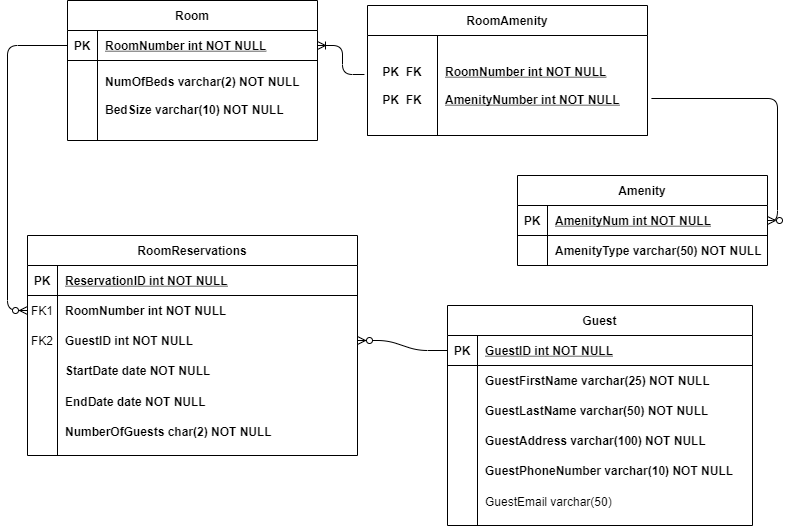

The diagram above was exported from draw.io. Its source (the exported page's mxGraphModel, read from the mxfile embedded in the PNG):
<mxGraphModel dx="1086" dy="806" grid="1" gridSize="10" guides="1" tooltips="1" connect="1" arrows="1" fold="1" page="1" pageScale="1" pageWidth="850" pageHeight="1100" math="0" shadow="0" extFonts="Permanent Marker^https://fonts.googleapis.com/css?family=Permanent+Marker">
  <root>
    <mxCell id="0" />
    <mxCell id="1" parent="0" />
    <mxCell id="C-vyLk0tnHw3VtMMgP7b-2" value="RoomAmenity" style="shape=table;startSize=30;container=1;collapsible=1;childLayout=tableLayout;fixedRows=1;rowLines=0;fontStyle=1;align=center;resizeLast=1;" parent="1" vertex="1">
      <mxGeometry x="390" y="60" width="280" height="130" as="geometry" />
    </mxCell>
    <mxCell id="C-vyLk0tnHw3VtMMgP7b-3" value="" style="shape=partialRectangle;collapsible=0;dropTarget=0;pointerEvents=0;fillColor=none;points=[[0,0.5],[1,0.5]];portConstraint=eastwest;top=0;left=0;right=0;bottom=1;" parent="C-vyLk0tnHw3VtMMgP7b-2" vertex="1">
      <mxGeometry y="30" width="280" height="100" as="geometry" />
    </mxCell>
    <mxCell id="C-vyLk0tnHw3VtMMgP7b-4" value="PK  FK&#10;&#10;PK  FK" style="shape=partialRectangle;overflow=hidden;connectable=0;fillColor=none;top=0;left=0;bottom=0;right=0;fontStyle=1;" parent="C-vyLk0tnHw3VtMMgP7b-3" vertex="1">
      <mxGeometry width="70" height="100" as="geometry" />
    </mxCell>
    <mxCell id="C-vyLk0tnHw3VtMMgP7b-5" value="RoomNumber int NOT NULL&#10;&#10;AmenityNumber int NOT NULL" style="shape=partialRectangle;overflow=hidden;connectable=0;fillColor=none;top=0;left=0;bottom=0;right=0;align=left;spacingLeft=6;fontStyle=5;" parent="C-vyLk0tnHw3VtMMgP7b-3" vertex="1">
      <mxGeometry x="70" width="210" height="100" as="geometry" />
    </mxCell>
    <mxCell id="C-vyLk0tnHw3VtMMgP7b-13" value="Amenity" style="shape=table;startSize=30;container=1;collapsible=1;childLayout=tableLayout;fixedRows=1;rowLines=0;fontStyle=1;align=center;resizeLast=1;" parent="1" vertex="1">
      <mxGeometry x="540" y="230" width="250" height="90" as="geometry" />
    </mxCell>
    <mxCell id="C-vyLk0tnHw3VtMMgP7b-14" value="" style="shape=partialRectangle;collapsible=0;dropTarget=0;pointerEvents=0;fillColor=none;points=[[0,0.5],[1,0.5]];portConstraint=eastwest;top=0;left=0;right=0;bottom=1;" parent="C-vyLk0tnHw3VtMMgP7b-13" vertex="1">
      <mxGeometry y="30" width="250" height="30" as="geometry" />
    </mxCell>
    <mxCell id="C-vyLk0tnHw3VtMMgP7b-15" value="PK" style="shape=partialRectangle;overflow=hidden;connectable=0;fillColor=none;top=0;left=0;bottom=0;right=0;fontStyle=1;" parent="C-vyLk0tnHw3VtMMgP7b-14" vertex="1">
      <mxGeometry width="30" height="30" as="geometry" />
    </mxCell>
    <mxCell id="C-vyLk0tnHw3VtMMgP7b-16" value="AmenityNum int NOT NULL " style="shape=partialRectangle;overflow=hidden;connectable=0;fillColor=none;top=0;left=0;bottom=0;right=0;align=left;spacingLeft=6;fontStyle=5;" parent="C-vyLk0tnHw3VtMMgP7b-14" vertex="1">
      <mxGeometry x="30" width="220" height="30" as="geometry" />
    </mxCell>
    <mxCell id="C-vyLk0tnHw3VtMMgP7b-17" value="" style="shape=partialRectangle;collapsible=0;dropTarget=0;pointerEvents=0;fillColor=none;points=[[0,0.5],[1,0.5]];portConstraint=eastwest;top=0;left=0;right=0;bottom=0;" parent="C-vyLk0tnHw3VtMMgP7b-13" vertex="1">
      <mxGeometry y="60" width="250" height="30" as="geometry" />
    </mxCell>
    <mxCell id="C-vyLk0tnHw3VtMMgP7b-18" value="" style="shape=partialRectangle;overflow=hidden;connectable=0;fillColor=none;top=0;left=0;bottom=0;right=0;" parent="C-vyLk0tnHw3VtMMgP7b-17" vertex="1">
      <mxGeometry width="30" height="30" as="geometry" />
    </mxCell>
    <mxCell id="C-vyLk0tnHw3VtMMgP7b-19" value="AmenityType varchar(50) NOT NULL" style="shape=partialRectangle;overflow=hidden;connectable=0;fillColor=none;top=0;left=0;bottom=0;right=0;align=left;spacingLeft=6;fontStyle=1" parent="C-vyLk0tnHw3VtMMgP7b-17" vertex="1">
      <mxGeometry x="30" width="220" height="30" as="geometry" />
    </mxCell>
    <mxCell id="C-vyLk0tnHw3VtMMgP7b-23" value="Room" style="shape=table;startSize=30;container=1;collapsible=1;childLayout=tableLayout;fixedRows=1;rowLines=0;fontStyle=1;align=center;resizeLast=1;" parent="1" vertex="1">
      <mxGeometry x="90" y="55" width="250" height="140" as="geometry" />
    </mxCell>
    <mxCell id="C-vyLk0tnHw3VtMMgP7b-24" value="" style="shape=partialRectangle;collapsible=0;dropTarget=0;pointerEvents=0;fillColor=none;points=[[0,0.5],[1,0.5]];portConstraint=eastwest;top=0;left=0;right=0;bottom=1;" parent="C-vyLk0tnHw3VtMMgP7b-23" vertex="1">
      <mxGeometry y="30" width="250" height="30" as="geometry" />
    </mxCell>
    <mxCell id="C-vyLk0tnHw3VtMMgP7b-25" value="PK" style="shape=partialRectangle;overflow=hidden;connectable=0;fillColor=none;top=0;left=0;bottom=0;right=0;fontStyle=1;" parent="C-vyLk0tnHw3VtMMgP7b-24" vertex="1">
      <mxGeometry width="30" height="30" as="geometry" />
    </mxCell>
    <mxCell id="C-vyLk0tnHw3VtMMgP7b-26" value="RoomNumber int NOT NULL " style="shape=partialRectangle;overflow=hidden;connectable=0;fillColor=none;top=0;left=0;bottom=0;right=0;align=left;spacingLeft=6;fontStyle=5;" parent="C-vyLk0tnHw3VtMMgP7b-24" vertex="1">
      <mxGeometry x="30" width="220" height="30" as="geometry" />
    </mxCell>
    <mxCell id="C-vyLk0tnHw3VtMMgP7b-27" value="" style="shape=partialRectangle;collapsible=0;dropTarget=0;pointerEvents=0;fillColor=none;points=[[0,0.5],[1,0.5]];portConstraint=eastwest;top=0;left=0;right=0;bottom=0;" parent="C-vyLk0tnHw3VtMMgP7b-23" vertex="1">
      <mxGeometry y="60" width="250" height="70" as="geometry" />
    </mxCell>
    <mxCell id="C-vyLk0tnHw3VtMMgP7b-28" value="" style="shape=partialRectangle;overflow=hidden;connectable=0;fillColor=none;top=0;left=0;bottom=0;right=0;" parent="C-vyLk0tnHw3VtMMgP7b-27" vertex="1">
      <mxGeometry width="30" height="70" as="geometry" />
    </mxCell>
    <mxCell id="C-vyLk0tnHw3VtMMgP7b-29" value="NumOfBeds varchar(2) NOT NULL&#10;&#10;BedSize varchar(10) NOT NULL" style="shape=partialRectangle;overflow=hidden;connectable=0;fillColor=none;top=0;left=0;bottom=0;right=0;align=left;spacingLeft=6;fontStyle=1" parent="C-vyLk0tnHw3VtMMgP7b-27" vertex="1">
      <mxGeometry x="30" width="220" height="70" as="geometry" />
    </mxCell>
    <mxCell id="KvNxy1KWzI9GGZGdp9pG-9" value="Guest" style="shape=table;startSize=30;container=1;collapsible=1;childLayout=tableLayout;fixedRows=1;rowLines=0;fontStyle=1;align=center;resizeLast=1;" parent="1" vertex="1">
      <mxGeometry x="470" y="360" width="305" height="220" as="geometry">
        <mxRectangle x="200" y="400" width="60" height="30" as="alternateBounds" />
      </mxGeometry>
    </mxCell>
    <mxCell id="KvNxy1KWzI9GGZGdp9pG-10" value="" style="shape=partialRectangle;collapsible=0;dropTarget=0;pointerEvents=0;fillColor=none;top=0;left=0;bottom=1;right=0;points=[[0,0.5],[1,0.5]];portConstraint=eastwest;" parent="KvNxy1KWzI9GGZGdp9pG-9" vertex="1">
      <mxGeometry y="30" width="305" height="30" as="geometry" />
    </mxCell>
    <mxCell id="KvNxy1KWzI9GGZGdp9pG-11" value="PK" style="shape=partialRectangle;connectable=0;fillColor=none;top=0;left=0;bottom=0;right=0;fontStyle=1;overflow=hidden;" parent="KvNxy1KWzI9GGZGdp9pG-10" vertex="1">
      <mxGeometry width="30" height="30" as="geometry" />
    </mxCell>
    <mxCell id="KvNxy1KWzI9GGZGdp9pG-12" value="GuestID int NOT NULL" style="shape=partialRectangle;connectable=0;fillColor=none;top=0;left=0;bottom=0;right=0;align=left;spacingLeft=6;fontStyle=5;overflow=hidden;" parent="KvNxy1KWzI9GGZGdp9pG-10" vertex="1">
      <mxGeometry x="30" width="275" height="30" as="geometry" />
    </mxCell>
    <mxCell id="KvNxy1KWzI9GGZGdp9pG-13" value="" style="shape=partialRectangle;collapsible=0;dropTarget=0;pointerEvents=0;fillColor=none;top=0;left=0;bottom=0;right=0;points=[[0,0.5],[1,0.5]];portConstraint=eastwest;" parent="KvNxy1KWzI9GGZGdp9pG-9" vertex="1">
      <mxGeometry y="60" width="305" height="30" as="geometry" />
    </mxCell>
    <mxCell id="KvNxy1KWzI9GGZGdp9pG-14" value="" style="shape=partialRectangle;connectable=0;fillColor=none;top=0;left=0;bottom=0;right=0;editable=1;overflow=hidden;" parent="KvNxy1KWzI9GGZGdp9pG-13" vertex="1">
      <mxGeometry width="30" height="30" as="geometry" />
    </mxCell>
    <mxCell id="KvNxy1KWzI9GGZGdp9pG-15" value="GuestFirstName varchar(25) NOT NULL" style="shape=partialRectangle;connectable=0;fillColor=none;top=0;left=0;bottom=0;right=0;align=left;spacingLeft=6;overflow=hidden;fontStyle=1" parent="KvNxy1KWzI9GGZGdp9pG-13" vertex="1">
      <mxGeometry x="30" width="275" height="30" as="geometry" />
    </mxCell>
    <mxCell id="KvNxy1KWzI9GGZGdp9pG-16" value="" style="shape=partialRectangle;collapsible=0;dropTarget=0;pointerEvents=0;fillColor=none;top=0;left=0;bottom=0;right=0;points=[[0,0.5],[1,0.5]];portConstraint=eastwest;" parent="KvNxy1KWzI9GGZGdp9pG-9" vertex="1">
      <mxGeometry y="90" width="305" height="30" as="geometry" />
    </mxCell>
    <mxCell id="KvNxy1KWzI9GGZGdp9pG-17" value="" style="shape=partialRectangle;connectable=0;fillColor=none;top=0;left=0;bottom=0;right=0;editable=1;overflow=hidden;" parent="KvNxy1KWzI9GGZGdp9pG-16" vertex="1">
      <mxGeometry width="30" height="30" as="geometry" />
    </mxCell>
    <mxCell id="KvNxy1KWzI9GGZGdp9pG-18" value="GuestLastName varchar(50) NOT NULL" style="shape=partialRectangle;connectable=0;fillColor=none;top=0;left=0;bottom=0;right=0;align=left;spacingLeft=6;overflow=hidden;fontStyle=1" parent="KvNxy1KWzI9GGZGdp9pG-16" vertex="1">
      <mxGeometry x="30" width="275" height="30" as="geometry" />
    </mxCell>
    <mxCell id="KvNxy1KWzI9GGZGdp9pG-19" value="" style="shape=partialRectangle;collapsible=0;dropTarget=0;pointerEvents=0;fillColor=none;top=0;left=0;bottom=0;right=0;points=[[0,0.5],[1,0.5]];portConstraint=eastwest;" parent="KvNxy1KWzI9GGZGdp9pG-9" vertex="1">
      <mxGeometry y="120" width="305" height="30" as="geometry" />
    </mxCell>
    <mxCell id="KvNxy1KWzI9GGZGdp9pG-20" value="" style="shape=partialRectangle;connectable=0;fillColor=none;top=0;left=0;bottom=0;right=0;editable=1;overflow=hidden;" parent="KvNxy1KWzI9GGZGdp9pG-19" vertex="1">
      <mxGeometry width="30" height="30" as="geometry" />
    </mxCell>
    <mxCell id="KvNxy1KWzI9GGZGdp9pG-21" value="GuestAddress varchar(100) NOT NULL" style="shape=partialRectangle;connectable=0;fillColor=none;top=0;left=0;bottom=0;right=0;align=left;spacingLeft=6;overflow=hidden;fontStyle=1" parent="KvNxy1KWzI9GGZGdp9pG-19" vertex="1">
      <mxGeometry x="30" width="275" height="30" as="geometry" />
    </mxCell>
    <mxCell id="KvNxy1KWzI9GGZGdp9pG-24" value="" style="shape=partialRectangle;collapsible=0;dropTarget=0;pointerEvents=0;fillColor=none;top=0;left=0;bottom=0;right=0;points=[[0,0.5],[1,0.5]];portConstraint=eastwest;" parent="1" vertex="1">
      <mxGeometry x="470" y="510" width="305" height="30" as="geometry" />
    </mxCell>
    <mxCell id="KvNxy1KWzI9GGZGdp9pG-25" value="" style="shape=partialRectangle;connectable=0;fillColor=none;top=0;left=0;bottom=0;right=0;editable=1;overflow=hidden;" parent="KvNxy1KWzI9GGZGdp9pG-24" vertex="1">
      <mxGeometry width="30" height="30" as="geometry" />
    </mxCell>
    <mxCell id="KvNxy1KWzI9GGZGdp9pG-26" value="GuestPhoneNumber varchar(10) NOT NULL" style="shape=partialRectangle;connectable=0;fillColor=none;top=0;left=0;bottom=0;right=0;align=left;spacingLeft=6;overflow=hidden;fontStyle=1" parent="KvNxy1KWzI9GGZGdp9pG-24" vertex="1">
      <mxGeometry x="30" width="275" height="30" as="geometry" />
    </mxCell>
    <mxCell id="KvNxy1KWzI9GGZGdp9pG-27" value="" style="shape=partialRectangle;collapsible=0;dropTarget=0;pointerEvents=0;fillColor=none;top=0;left=0;bottom=0;right=0;points=[[0,0.5],[1,0.5]];portConstraint=eastwest;" parent="1" vertex="1">
      <mxGeometry x="470" y="541" width="305" height="30" as="geometry" />
    </mxCell>
    <mxCell id="KvNxy1KWzI9GGZGdp9pG-28" value="" style="shape=partialRectangle;connectable=0;fillColor=none;top=0;left=0;bottom=0;right=0;editable=1;overflow=hidden;" parent="KvNxy1KWzI9GGZGdp9pG-27" vertex="1">
      <mxGeometry width="30" height="30" as="geometry" />
    </mxCell>
    <mxCell id="KvNxy1KWzI9GGZGdp9pG-29" value="GuestEmail varchar(50)" style="shape=partialRectangle;connectable=0;fillColor=none;top=0;left=0;bottom=0;right=0;align=left;spacingLeft=6;overflow=hidden;" parent="KvNxy1KWzI9GGZGdp9pG-27" vertex="1">
      <mxGeometry x="30" width="275" height="30" as="geometry" />
    </mxCell>
    <mxCell id="KvNxy1KWzI9GGZGdp9pG-30" value="RoomReservations" style="shape=table;startSize=30;container=1;collapsible=1;childLayout=tableLayout;fixedRows=1;rowLines=0;fontStyle=1;align=center;resizeLast=1;" parent="1" vertex="1">
      <mxGeometry x="50" y="290" width="330" height="220" as="geometry" />
    </mxCell>
    <mxCell id="KvNxy1KWzI9GGZGdp9pG-31" value="" style="shape=partialRectangle;collapsible=0;dropTarget=0;pointerEvents=0;fillColor=none;top=0;left=0;bottom=1;right=0;points=[[0,0.5],[1,0.5]];portConstraint=eastwest;" parent="KvNxy1KWzI9GGZGdp9pG-30" vertex="1">
      <mxGeometry y="30" width="330" height="30" as="geometry" />
    </mxCell>
    <mxCell id="KvNxy1KWzI9GGZGdp9pG-32" value="PK" style="shape=partialRectangle;connectable=0;fillColor=none;top=0;left=0;bottom=0;right=0;fontStyle=1;overflow=hidden;" parent="KvNxy1KWzI9GGZGdp9pG-31" vertex="1">
      <mxGeometry width="30" height="30" as="geometry" />
    </mxCell>
    <mxCell id="KvNxy1KWzI9GGZGdp9pG-33" value="ReservationID int NOT NULL" style="shape=partialRectangle;connectable=0;fillColor=none;top=0;left=0;bottom=0;right=0;align=left;spacingLeft=6;fontStyle=5;overflow=hidden;" parent="KvNxy1KWzI9GGZGdp9pG-31" vertex="1">
      <mxGeometry x="30" width="300" height="30" as="geometry" />
    </mxCell>
    <mxCell id="KvNxy1KWzI9GGZGdp9pG-34" value="" style="shape=partialRectangle;collapsible=0;dropTarget=0;pointerEvents=0;fillColor=none;top=0;left=0;bottom=0;right=0;points=[[0,0.5],[1,0.5]];portConstraint=eastwest;" parent="KvNxy1KWzI9GGZGdp9pG-30" vertex="1">
      <mxGeometry y="60" width="330" height="30" as="geometry" />
    </mxCell>
    <mxCell id="KvNxy1KWzI9GGZGdp9pG-35" value="FK1" style="shape=partialRectangle;connectable=0;fillColor=none;top=0;left=0;bottom=0;right=0;editable=1;overflow=hidden;" parent="KvNxy1KWzI9GGZGdp9pG-34" vertex="1">
      <mxGeometry width="30" height="30" as="geometry" />
    </mxCell>
    <mxCell id="KvNxy1KWzI9GGZGdp9pG-36" value="RoomNumber int NOT NULL" style="shape=partialRectangle;connectable=0;fillColor=none;top=0;left=0;bottom=0;right=0;align=left;spacingLeft=6;overflow=hidden;fontStyle=1" parent="KvNxy1KWzI9GGZGdp9pG-34" vertex="1">
      <mxGeometry x="30" width="300" height="30" as="geometry" />
    </mxCell>
    <mxCell id="KvNxy1KWzI9GGZGdp9pG-37" value="" style="shape=partialRectangle;collapsible=0;dropTarget=0;pointerEvents=0;fillColor=none;top=0;left=0;bottom=0;right=0;points=[[0,0.5],[1,0.5]];portConstraint=eastwest;" parent="KvNxy1KWzI9GGZGdp9pG-30" vertex="1">
      <mxGeometry y="90" width="330" height="30" as="geometry" />
    </mxCell>
    <mxCell id="KvNxy1KWzI9GGZGdp9pG-38" value="FK2" style="shape=partialRectangle;connectable=0;fillColor=none;top=0;left=0;bottom=0;right=0;editable=1;overflow=hidden;" parent="KvNxy1KWzI9GGZGdp9pG-37" vertex="1">
      <mxGeometry width="30" height="30" as="geometry" />
    </mxCell>
    <mxCell id="KvNxy1KWzI9GGZGdp9pG-39" value="GuestID int NOT NULL" style="shape=partialRectangle;connectable=0;fillColor=none;top=0;left=0;bottom=0;right=0;align=left;spacingLeft=6;overflow=hidden;fontStyle=1" parent="KvNxy1KWzI9GGZGdp9pG-37" vertex="1">
      <mxGeometry x="30" width="300" height="30" as="geometry" />
    </mxCell>
    <mxCell id="KvNxy1KWzI9GGZGdp9pG-40" value="" style="shape=partialRectangle;collapsible=0;dropTarget=0;pointerEvents=0;fillColor=none;top=0;left=0;bottom=0;right=0;points=[[0,0.5],[1,0.5]];portConstraint=eastwest;" parent="KvNxy1KWzI9GGZGdp9pG-30" vertex="1">
      <mxGeometry y="120" width="330" height="30" as="geometry" />
    </mxCell>
    <mxCell id="KvNxy1KWzI9GGZGdp9pG-41" value="" style="shape=partialRectangle;connectable=0;fillColor=none;top=0;left=0;bottom=0;right=0;editable=1;overflow=hidden;" parent="KvNxy1KWzI9GGZGdp9pG-40" vertex="1">
      <mxGeometry width="30" height="30" as="geometry" />
    </mxCell>
    <mxCell id="KvNxy1KWzI9GGZGdp9pG-42" value="StartDate date NOT NULL" style="shape=partialRectangle;connectable=0;fillColor=none;top=0;left=0;bottom=0;right=0;align=left;spacingLeft=6;overflow=hidden;fontStyle=1" parent="KvNxy1KWzI9GGZGdp9pG-40" vertex="1">
      <mxGeometry x="30" width="300" height="30" as="geometry" />
    </mxCell>
    <mxCell id="KvNxy1KWzI9GGZGdp9pG-43" value="" style="shape=partialRectangle;collapsible=0;dropTarget=0;pointerEvents=0;fillColor=none;top=0;left=0;bottom=0;right=0;points=[[0,0.5],[1,0.5]];portConstraint=eastwest;" parent="1" vertex="1">
      <mxGeometry x="50" y="441" width="330" height="30" as="geometry" />
    </mxCell>
    <mxCell id="KvNxy1KWzI9GGZGdp9pG-44" value="" style="shape=partialRectangle;connectable=0;fillColor=none;top=0;left=0;bottom=0;right=0;editable=1;overflow=hidden;" parent="KvNxy1KWzI9GGZGdp9pG-43" vertex="1">
      <mxGeometry width="30" height="30" as="geometry" />
    </mxCell>
    <mxCell id="KvNxy1KWzI9GGZGdp9pG-45" value="EndDate date NOT NULL" style="shape=partialRectangle;connectable=0;fillColor=none;top=0;left=0;bottom=0;right=0;align=left;spacingLeft=6;overflow=hidden;fontStyle=1" parent="KvNxy1KWzI9GGZGdp9pG-43" vertex="1">
      <mxGeometry x="30" width="300" height="30" as="geometry" />
    </mxCell>
    <mxCell id="KvNxy1KWzI9GGZGdp9pG-46" value="" style="shape=partialRectangle;collapsible=0;dropTarget=0;pointerEvents=0;fillColor=none;top=0;left=0;bottom=0;right=0;points=[[0,0.5],[1,0.5]];portConstraint=eastwest;" parent="1" vertex="1">
      <mxGeometry x="50" y="471" width="330" height="30" as="geometry" />
    </mxCell>
    <mxCell id="KvNxy1KWzI9GGZGdp9pG-47" value="" style="shape=partialRectangle;connectable=0;fillColor=none;top=0;left=0;bottom=0;right=0;editable=1;overflow=hidden;" parent="KvNxy1KWzI9GGZGdp9pG-46" vertex="1">
      <mxGeometry width="30" height="30" as="geometry" />
    </mxCell>
    <mxCell id="KvNxy1KWzI9GGZGdp9pG-48" value="NumberOfGuests char(2) NOT NULL" style="shape=partialRectangle;connectable=0;fillColor=none;top=0;left=0;bottom=0;right=0;align=left;spacingLeft=6;overflow=hidden;fontStyle=1" parent="KvNxy1KWzI9GGZGdp9pG-46" vertex="1">
      <mxGeometry x="30" width="300" height="30" as="geometry" />
    </mxCell>
    <mxCell id="KvNxy1KWzI9GGZGdp9pG-50" value="" style="edgeStyle=orthogonalEdgeStyle;fontSize=12;html=1;endArrow=ERoneToMany;exitX=-0.011;exitY=0.39;exitDx=0;exitDy=0;exitPerimeter=0;entryX=1;entryY=0.5;entryDx=0;entryDy=0;" parent="1" source="C-vyLk0tnHw3VtMMgP7b-3" target="C-vyLk0tnHw3VtMMgP7b-24" edge="1">
      <mxGeometry width="100" height="100" relative="1" as="geometry">
        <mxPoint x="260" y="320" as="sourcePoint" />
        <mxPoint x="360" y="220" as="targetPoint" />
      </mxGeometry>
    </mxCell>
    <mxCell id="KvNxy1KWzI9GGZGdp9pG-51" value="" style="edgeStyle=orthogonalEdgeStyle;fontSize=12;html=1;endArrow=ERzeroToMany;endFill=1;exitX=1.014;exitY=0.63;exitDx=0;exitDy=0;exitPerimeter=0;entryX=1;entryY=0.5;entryDx=0;entryDy=0;" parent="1" source="C-vyLk0tnHw3VtMMgP7b-3" target="C-vyLk0tnHw3VtMMgP7b-14" edge="1">
      <mxGeometry width="100" height="100" relative="1" as="geometry">
        <mxPoint x="260" y="320" as="sourcePoint" />
        <mxPoint x="360" y="220" as="targetPoint" />
      </mxGeometry>
    </mxCell>
    <mxCell id="KvNxy1KWzI9GGZGdp9pG-55" value="" style="edgeStyle=orthogonalEdgeStyle;fontSize=12;html=1;endArrow=ERzeroToMany;endFill=1;exitX=0;exitY=0.5;exitDx=0;exitDy=0;entryX=0;entryY=0.5;entryDx=0;entryDy=0;" parent="1" source="C-vyLk0tnHw3VtMMgP7b-24" target="KvNxy1KWzI9GGZGdp9pG-34" edge="1">
      <mxGeometry width="100" height="100" relative="1" as="geometry">
        <mxPoint x="260" y="420" as="sourcePoint" />
        <mxPoint x="360" y="320" as="targetPoint" />
        <Array as="points">
          <mxPoint x="30" y="100" />
          <mxPoint x="30" y="365" />
        </Array>
      </mxGeometry>
    </mxCell>
    <mxCell id="KvNxy1KWzI9GGZGdp9pG-56" value="" style="edgeStyle=entityRelationEdgeStyle;fontSize=12;html=1;endArrow=ERzeroToMany;endFill=1;exitX=0;exitY=0.5;exitDx=0;exitDy=0;entryX=1;entryY=0.5;entryDx=0;entryDy=0;" parent="1" source="KvNxy1KWzI9GGZGdp9pG-10" target="KvNxy1KWzI9GGZGdp9pG-37" edge="1">
      <mxGeometry width="100" height="100" relative="1" as="geometry">
        <mxPoint x="260" y="420" as="sourcePoint" />
        <mxPoint x="360" y="320" as="targetPoint" />
      </mxGeometry>
    </mxCell>
  </root>
</mxGraphModel>